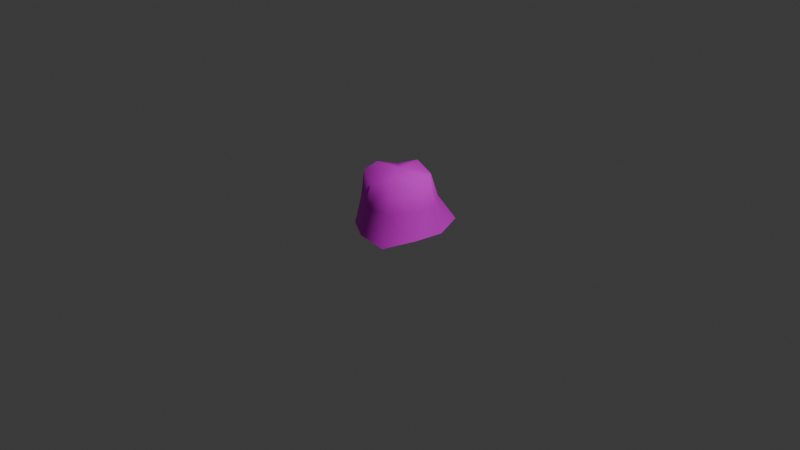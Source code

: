# Source: Stump.blend  (saved by Blender 5.0.118; exported with 4.5.12 LTS)
import bpy
from mathutils import Matrix  # noqa: F401  (used for matrix-valued properties, if any)

bpy.ops.wm.read_factory_settings(use_empty=True)
scene = bpy.context.scene
scene.name = 'Scene'

# ---- collections
col_collection = bpy.data.collections.new('Collection'); scene.collection.children.link(col_collection)

# ---- images (referenced by path relative to the original .blend; pixels are not part of the script)
import os
ASSET_DIR = os.environ.get("B2B_ASSET_DIR", "")  # directory of the original .blend (textures are referenced by path, not embedded)
HERE = os.path.dirname(os.path.abspath(__file__))  # packed textures are extracted next to this script under _unpacked/

def load_image(name, relpath, width, height, colorspace="sRGB"):
    """Load a texture the original file referenced (path relative to the .blend, or extracted next to this script)."""
    p = next((c for c in (os.path.join(HERE, relpath), os.path.join(ASSET_DIR, relpath)) if relpath and os.path.exists(c)), "")
    if p:
        img = bpy.data.images.load(p, check_existing=True)
        img.name = name
    else:  # same state as the original file: an image datablock whose file is absent (Cycles renders it pink)
        img = bpy.data.images.new(name, width, height)
        img.source = "FILE"
        img.filepath = "//" + (relpath or name)
    img.colorspace_settings.name = colorspace
    return img
img_ts___debarked_log___albedo_png = load_image('TS - Debarked log - Albedo.png', 'TS - Debarked log - Albedo.png', 1024, 1024, 'sRGB')

# ---- materials (node trees are filled in below, after node groups)
mat_mat_stump = bpy.data.materials.new('MAT_Stump')
mat_mat_stump.use_backface_culling = True

# ---- material node trees
mat_mat_stump.use_nodes = True; mat_mat_stump.node_tree.nodes.clear()
_N = mat_mat_stump.node_tree.nodes; _L = mat_mat_stump.node_tree.links
n0 = _N.new('ShaderNodeBsdfPrincipled'); n0.name = 'Principled BSDF'; n0.location = (10, 300)
n0.inputs[2].default_value = 0.8
n1 = _N.new('ShaderNodeOutputMaterial'); n1.name = 'Material Output'; n1.location = (300, 300)
n2 = _N.new('ShaderNodeTexImage'); n2.name = 'Image Texture'; n2.location = (-280, 280)
n2.image = img_ts___debarked_log___albedo_png
_L.new(n0.outputs[0], n1.inputs[0])
_L.new(n2.outputs[0], n0.inputs[0])
n1.is_active_output = True

# ---- world
world_world = bpy.data.worlds.new('World'); scene.world = world_world
world_world.use_nodes = True; world_world.node_tree.nodes.clear()
_N = world_world.node_tree.nodes; _L = world_world.node_tree.links
n0 = _N.new('ShaderNodeOutputWorld'); n0.name = 'World Output'; n0.location = (200, 100)
n1 = _N.new('ShaderNodeBackground'); n1.name = 'Background'; n1.location = (-200, 100)
n1.inputs[0].default_value = (0.05088, 0.05088, 0.05088, 1.0)
_L.new(n1.outputs[0], n0.inputs[0])
n0.is_active_output = True
world_world.color = (0.05088, 0.05088, 0.05088)
world_world.sun_shadow_jitter_overblur = 0.0

# ---- cameras
cam_camera = bpy.data.cameras.new('Camera')
cam_camera.clip_end = 100.0
cam_camera.ortho_scale = 7.314

# ---- lights
light_light = bpy.data.lights.new('Light', 'POINT')
light_light.energy = 1000.0
light_light.shadow_soft_size = 0.1

# ---- meshes
me_mesh_0 = bpy.data.meshes.new('Mesh_0')
me_mesh_0.from_pydata([(-0.404, 0.0, 0.22), (-0.264, 0.222, 0.22), (-0.31, 0.261, -0.06), (-0.606, 0.0, -0.06), (-0.061, 0.346, 0.22), (-0.075, 0.423, -0.06), (0.2, 0.347, 0.22), (0.297, 0.514, -0.06), (0.365, 0.133, 0.22), (0.442, 0.161, -0.06), (0.329, -0.12, 0.22), (0.393, -0.143, -0.06), (0.195, -0.337, 0.22), (0.288, -0.498, -0.06), (-0.066, -0.372, 0.22), (-0.079, -0.449, -0.06), (-0.298, -0.25, 0.22), (-0.347, -0.291, -0.06), (-0.327, 0.0, 0.532), (-0.238, 0.199, 0.477), (-0.054, 0.306, 0.544), (0.163, 0.283, 0.466), (0.324, 0.118, 0.541), (0.294, -0.107, 0.474), (0.159, -0.275, 0.519), (-0.058, -0.331, 0.469), (-0.269, -0.225, 0.524), (0.0, 0.0, 0.56)], [], [(1, 2, 3), (1, 3, 0), (5, 2, 1), (4, 5, 1), (6, 7, 5), (6, 5, 4), (9, 7, 6), (8, 9, 6), (11, 9, 8), (10, 11, 8), (12, 13, 11), (12, 11, 10), (15, 13, 12), (14, 15, 12), (16, 17, 15), (16, 15, 14), (3, 17, 16), (0, 3, 16), (0, 18, 19), (0, 19, 1), (19, 20, 4), (1, 19, 4), (4, 20, 21), (6, 4, 21), (21, 22, 8), (6, 21, 8), (8, 22, 23), (8, 23, 10), (24, 12, 10), (24, 10, 23), (14, 12, 24), (25, 14, 24), (25, 26, 16), (14, 25, 16), (0, 16, 26), (18, 0, 26), (19, 18, 27), (20, 19, 27), (21, 20, 27), (22, 21, 27), (23, 22, 27), (24, 23, 27), (25, 24, 27), (26, 25, 27), (18, 26, 27)])
me_mesh_0.polygons.foreach_set('use_smooth', [True] * 45)
_uv = me_mesh_0.uv_layers.new(name='UVMap')
_uv.uv.foreach_set('vector', [0.1138, 0.7118, 0.114, 0.5724, 0.2258, 0.5724, 0.1138, 0.7118, 0.2258, 0.5724, 0.2254, 0.7118, 0.004175, 0.5724, 0.114, 0.5724, 0.1138, 0.7118, 0.003693, 0.7118, 0.004175, 0.5724, 0.1138, 0.7118, 0.8898, 0.7118, 0.8898, 0.5724, 0.9995, 0.5724, 0.8898, 0.7118, 0.9995, 0.5724, 0.999, 0.7118, 0.7803, 0.5724, 0.8898, 0.5724, 0.8898, 0.7118, 0.7804, 0.7118, 0.7803, 0.5724, 0.8898, 0.7118, 0.6706, 0.5724, 0.7803, 0.5724, 0.7804, 0.7118, 0.6708, 0.7118, 0.6706, 0.5724, 0.7804, 0.7118, 0.5605, 0.7118, 0.5599, 0.5724, 0.6706, 0.5724, 0.5605, 0.7118, 0.6706, 0.5724, 0.6708, 0.7118, 0.449, 0.5724, 0.5599, 0.5724, 0.5605, 0.7118, 0.4489, 0.7118, 0.449, 0.5724, 0.5605, 0.7118, 0.3372, 0.7118, 0.3372, 0.5724, 0.449, 0.5724, 0.3372, 0.7118, 0.449, 0.5724, 0.4489, 0.7118, 0.2258, 0.5724, 0.3372, 0.5724, 0.3372, 0.7118, 0.2254, 0.7118, 0.2258, 0.5724, 0.3372, 0.7118, 0.2254, 0.7118, 0.2251, 0.867, 0.114, 0.8397, 0.2254, 0.7118, 0.114, 0.8397, 0.1138, 0.7118, 0.114, 0.8397, 0.003484, 0.873, 0.003693, 0.7118, 0.1138, 0.7118, 0.114, 0.8397, 0.003693, 0.7118, 0.999, 0.7118, 0.9988, 0.873, 0.8897, 0.8342, 0.8898, 0.7118, 0.999, 0.7118, 0.8897, 0.8342, 0.8897, 0.8342, 0.7805, 0.8715, 0.7804, 0.7118, 0.8898, 0.7118, 0.8897, 0.8342, 0.7804, 0.7118, 0.7804, 0.7118, 0.7805, 0.8715, 0.6712, 0.8382, 0.7804, 0.7118, 0.6712, 0.8382, 0.6708, 0.7118, 0.5609, 0.8606, 0.5605, 0.7118, 0.6708, 0.7118, 0.5609, 0.8606, 0.6708, 0.7118, 0.6712, 0.8382, 0.4489, 0.7118, 0.5605, 0.7118, 0.5609, 0.8606, 0.4494, 0.8357, 0.4489, 0.7118, 0.5609, 0.8606, 0.4494, 0.8357, 0.3369, 0.863, 0.3372, 0.7118, 0.4489, 0.7118, 0.4494, 0.8357, 0.3372, 0.7118, 0.2254, 0.7118, 0.3372, 0.7118, 0.3369, 0.863, 0.2251, 0.867, 0.2254, 0.7118, 0.3369, 0.863, 0.03712, 0.4502, 0.005274, 0.3775, 0.1223, 0.3775, 0.103, 0.4894, 0.03712, 0.4502, 0.1223, 0.3775, 0.1806, 0.481, 0.103, 0.4894, 0.1223, 0.3775, 0.2382, 0.4206, 0.1806, 0.481, 0.1223, 0.3775, 0.2275, 0.3383, 0.2382, 0.4206, 0.1223, 0.3775, 0.1792, 0.2769, 0.2275, 0.3383, 0.1223, 0.3775, 0.1015, 0.2564, 0.1792, 0.2769, 0.1223, 0.3775, 0.02603, 0.2952, 0.1015, 0.2564, 0.1223, 0.3775, 0.005274, 0.3775, 0.02603, 0.2952, 0.1223, 0.3775])
me_mesh_0.materials.append(mat_mat_stump)
me_mesh_0.update()
me_mesh_0.normals_split_custom_set([tuple(v) for v in zip(*[iter([-0.711, 0.6796, 0.1807, -0.6814, 0.6932, 0.2349, -0.8497, 0.472, 0.2351, -0.711, 0.6796, 0.1807, -0.8497, 0.472, 0.2351, -0.9883, 0.1525, 0.004392, -0.2631, 0.8795, 0.3965, -0.6814, 0.6932, 0.2349, -0.711, 0.6796, 0.1807, -0.2235, 0.9255, 0.3058, -0.2631, 0.8795, 0.3965, -0.711, 0.6796, 0.1807, 0.4433, 0.8396, 0.3139, 0.4199, 0.8005, 0.4277, -0.2631, 0.8795, 0.3965, 0.4433, 0.8396, 0.3139, -0.2631, 0.8795, 0.3965, -0.2235, 0.9255, 0.3058, 0.9318, 0.2466, 0.2663, 0.4199, 0.8005, 0.4277, 0.4433, 0.8396, 0.3139, 0.9381, 0.2775, 0.2071, 0.9318, 0.2466, 0.2663, 0.4433, 0.8396, 0.3139, 0.8755, -0.3023, 0.3769, 0.9318, 0.2466, 0.2663, 0.9381, 0.2775, 0.2071, 0.8957, -0.3442, 0.2815, 0.8755, -0.3023, 0.3769, 0.9381, 0.2775, 0.2071, 0.5099, -0.804, 0.3059, 0.4758, -0.7746, 0.4168, 0.8755, -0.3023, 0.3769, 0.5099, -0.804, 0.3059, 0.8755, -0.3023, 0.3769, 0.8957, -0.3442, 0.2815, -0.1692, -0.9559, 0.24, 0.4758, -0.7746, 0.4168, 0.5099, -0.804, 0.3059, -0.1376, -0.9716, 0.1927, -0.1692, -0.9559, 0.24, 0.5099, -0.804, 0.3059, -0.7066, -0.6399, 0.3022, -0.6541, -0.6383, 0.4058, -0.1692, -0.9559, 0.24, -0.7066, -0.6399, 0.3022, -0.1692, -0.9559, 0.24, -0.1376, -0.9716, 0.1927, -0.8497, 0.472, 0.2351, -0.6541, -0.6383, 0.4058, -0.7066, -0.6399, 0.3022, -0.9883, 0.1525, 0.004392, -0.8497, 0.472, 0.2351, -0.7066, -0.6399, 0.3022, -0.9883, 0.1525, 0.004392, -0.4163, 0.2438, 0.876, -0.5704, 0.4878, 0.6609, -0.9883, 0.1525, 0.004392, -0.5704, 0.4878, 0.6609, -0.711, 0.6796, 0.1807, -0.5704, 0.4878, 0.6609, -0.106, 0.6397, 0.7613, -0.2235, 0.9255, 0.3058, -0.711, 0.6796, 0.1807, -0.5704, 0.4878, 0.6609, -0.2235, 0.9255, 0.3058, -0.2235, 0.9255, 0.3058, -0.106, 0.6397, 0.7613, 0.3488, 0.6428, 0.682, 0.4433, 0.8396, 0.3139, -0.2235, 0.9255, 0.3058, 0.3488, 0.6428, 0.682, 0.3488, 0.6428, 0.682, 0.6205, 0.216, 0.7539, 0.9381, 0.2775, 0.2071, 0.4433, 0.8396, 0.3139, 0.3488, 0.6428, 0.682, 0.9381, 0.2775, 0.2071, 0.9381, 0.2775, 0.2071, 0.6205, 0.216, 0.7539, 0.6712, -0.3062, 0.6751, 0.9381, 0.2775, 0.2071, 0.6712, -0.3062, 0.6751, 0.8957, -0.3442, 0.2815, 0.3689, -0.5652, 0.7379, 0.5099, -0.804, 0.3059, 0.8957, -0.3442, 0.2815, 0.3689, -0.5652, 0.7379, 0.8957, -0.3442, 0.2815, 0.6712, -0.3062, 0.6751, -0.1376, -0.9716, 0.1927, 0.5099, -0.804, 0.3059, 0.3689, -0.5652, 0.7379, -0.07869, -0.7357, 0.6727, -0.1376, -0.9716, 0.1927, 0.3689, -0.5652, 0.7379, -0.07869, -0.7357, 0.6727, -0.4401, -0.4872, 0.7543, -0.7066, -0.6399, 0.3022, -0.1376, -0.9716, 0.1927, -0.07869, -0.7357, 0.6727, -0.7066, -0.6399, 0.3022, -0.9883, 0.1525, 0.004392, -0.7066, -0.6399, 0.3022, -0.4401, -0.4872, 0.7543, -0.4163, 0.2438, 0.876, -0.9883, 0.1525, 0.004392, -0.4401, -0.4872, 0.7543, -0.5704, 0.4878, 0.6609, -0.4163, 0.2438, 0.876, 0.02359, -0.007888, 0.9997, -0.106, 0.6397, 0.7613, -0.5704, 0.4878, 0.6609, 0.02359, -0.007888, 0.9997, 0.3488, 0.6428, 0.682, -0.106, 0.6397, 0.7613, 0.02359, -0.007888, 0.9997, 0.6205, 0.216, 0.7539, 0.3488, 0.6428, 0.682, 0.02359, -0.007888, 0.9997, 0.6712, -0.3062, 0.6751, 0.6205, 0.216, 0.7539, 0.02359, -0.007888, 0.9997, 0.3689, -0.5652, 0.7379, 0.6712, -0.3062, 0.6751, 0.02359, -0.007888, 0.9997, -0.07869, -0.7357, 0.6727, 0.3689, -0.5652, 0.7379, 0.02359, -0.007888, 0.9997, -0.4401, -0.4872, 0.7543, -0.07869, -0.7357, 0.6727, 0.02359, -0.007888, 0.9997, -0.4163, 0.2438, 0.876, -0.4401, -0.4872, 0.7543, 0.02359, -0.007888, 0.9997])] * 3)])

# ---- objects
ob_light = bpy.data.objects.new('Light', light_light)
ob_camera = bpy.data.objects.new('Camera', cam_camera)
ob_mesh_0 = bpy.data.objects.new('Mesh_0', me_mesh_0)

# ---- transforms, parenting, visibility, modifiers, constraints
ob_light.location = (4.076, 1.005, 5.904)
ob_light.rotation_euler = (0.6503, 0.05522, 1.866)
ob_light.lock_rotations_4d = False
ob_light.empty_display_type = 'ARROWS'
ob_light.color = (0.0, 0.0, 0.0, 0.0)
ob_light.lineart.crease_threshold = 0.0
ob_camera.location = (7.359, -6.926, 4.958)
ob_camera.rotation_euler = (1.109, 0.0, 0.8149)
ob_camera.lock_rotations_4d = False
ob_camera.empty_display_type = 'ARROWS'
ob_camera.color = (0.0, 0.0, 0.0, 0.0)
ob_camera.display_type = 'WIRE'
ob_camera.lineart.crease_threshold = 0.0
ob_mesh_0.location = (0.0, 0.0, 0.0)
ob_mesh_0.rotation_mode = 'QUATERNION'
ob_mesh_0.rotation_quaternion = (1.0, 0.0, 0.0, 0.0)

# ---- collection membership
col_collection.objects.link(ob_light)
col_collection.objects.link(ob_camera)
col_collection.objects.link(ob_mesh_0)

# ---- scene / render settings (as saved in the file)
scene.camera = ob_camera
scene.frame_start = 1; scene.frame_end = 250; scene.frame_set(1)
scene.render.engine = 'BLENDER_EEVEE_NEXT'
scene.render.bake_bias = 0.0
scene.render.bake_samples = 0
scene.cycles.sampling_pattern = 'TABULATED_SOBOL'
scene.eevee.use_volume_custom_range = False
bpy.context.view_layer.update()

